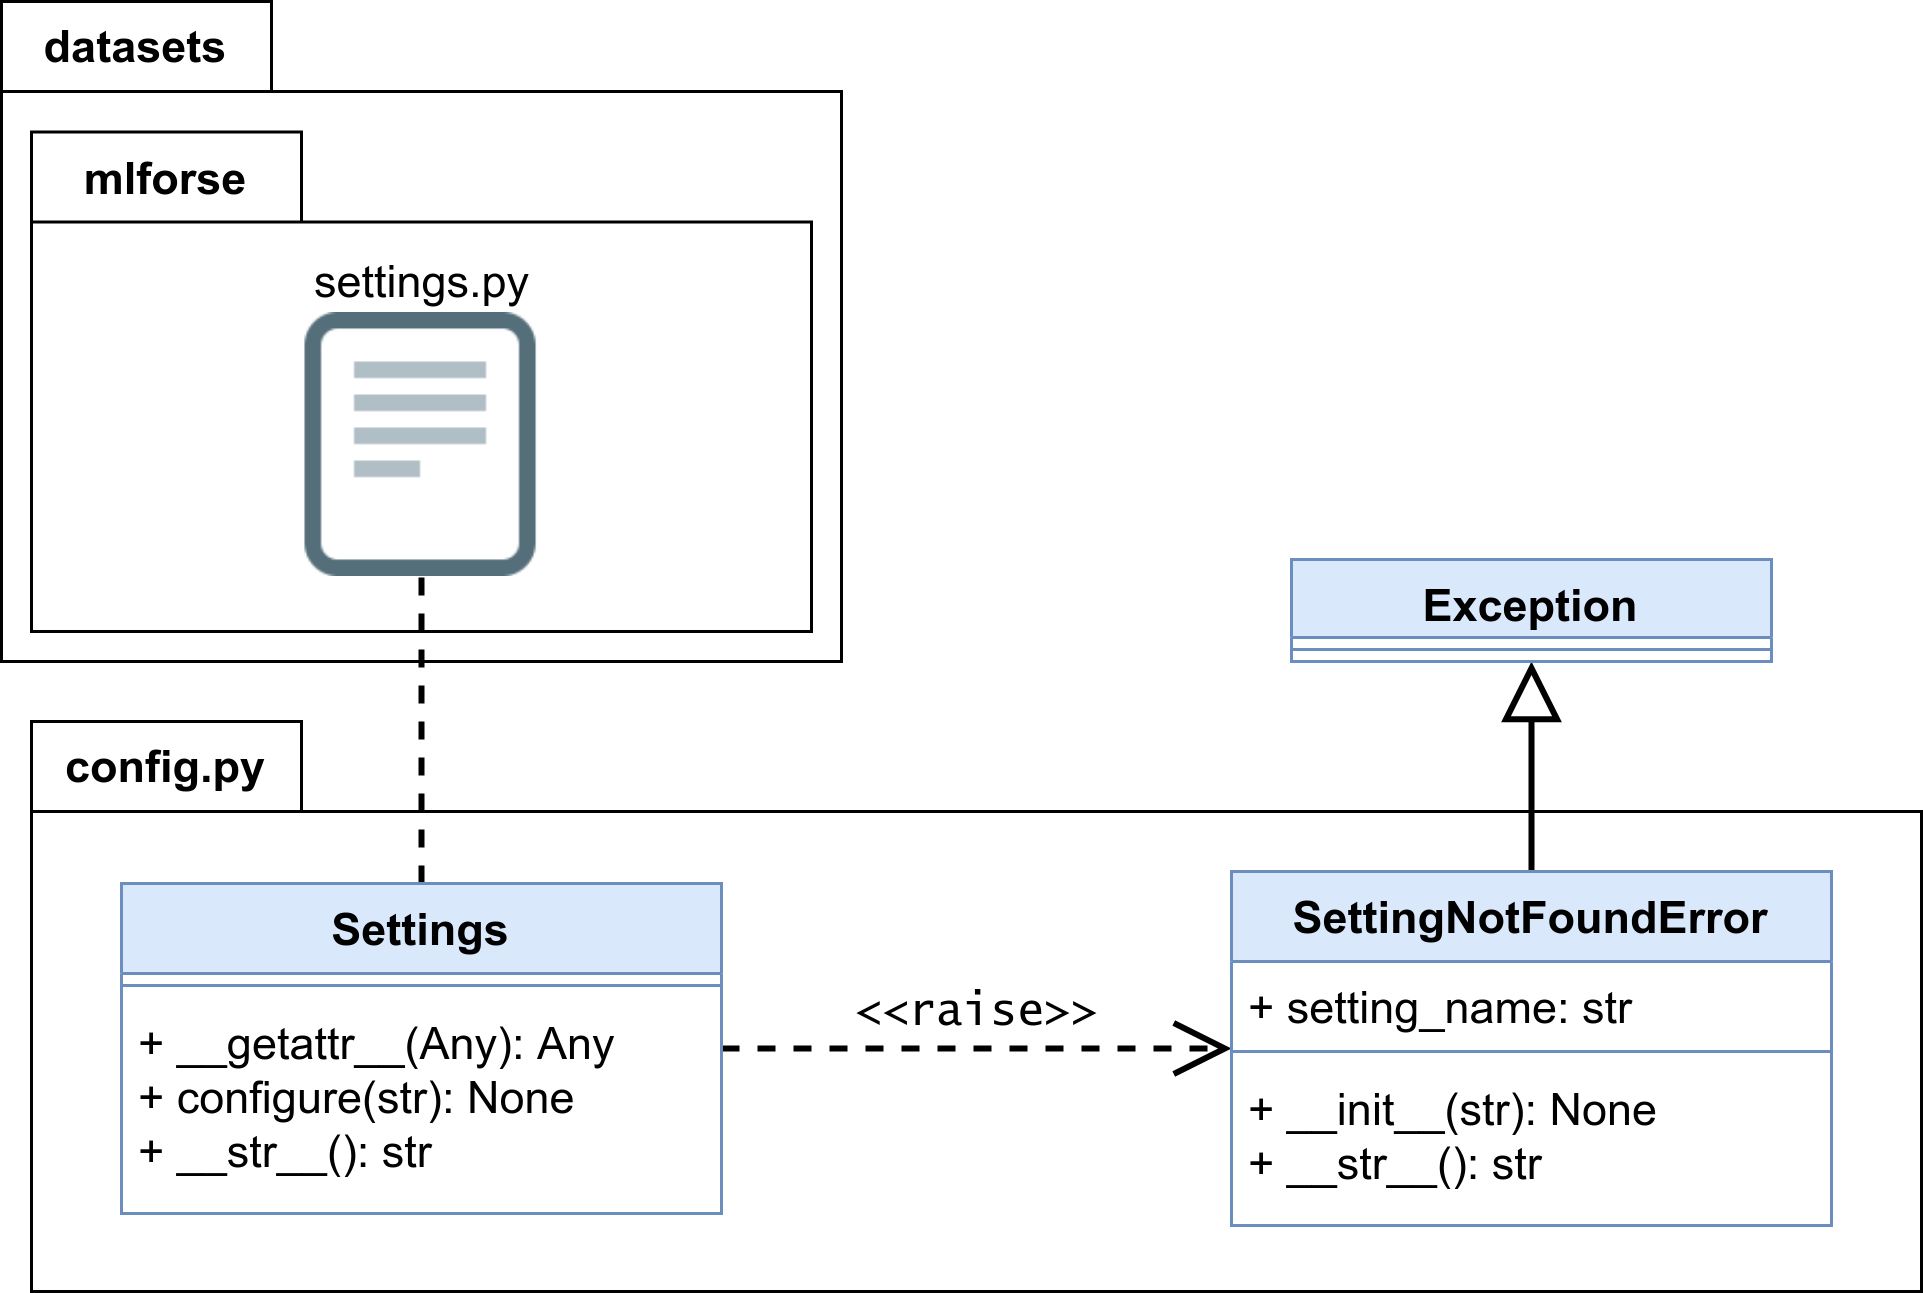

The diagram above was exported from draw.io. Its source (the exported page's mxGraphModel, read from the mxfile embedded in the PNG):
<mxGraphModel dx="1532" dy="798" grid="1" gridSize="10" guides="1" tooltips="1" connect="1" arrows="1" fold="1" page="1" pageScale="1" pageWidth="1169" pageHeight="827" math="0" shadow="0">
  <root>
    <mxCell id="0" />
    <mxCell id="1" parent="0" />
    <mxCell id="ipnIVQwCZ5yPYd3EBHOV-36" value="" style="shape=folder;fontStyle=1;spacingTop=10;tabWidth=90;tabHeight=30;tabPosition=left;html=1;fontSize=15;" vertex="1" parent="1">
      <mxGeometry x="90" y="20" width="280" height="220" as="geometry" />
    </mxCell>
    <mxCell id="ipnIVQwCZ5yPYd3EBHOV-38" value="" style="shape=folder;fontStyle=1;spacingTop=10;tabWidth=90;tabHeight=30;tabPosition=left;html=1;fontSize=15;" vertex="1" parent="1">
      <mxGeometry x="100" y="63.5" width="260" height="166.5" as="geometry" />
    </mxCell>
    <mxCell id="ipnIVQwCZ5yPYd3EBHOV-24" value="" style="shape=folder;fontStyle=1;spacingTop=10;tabWidth=90;tabHeight=30;tabPosition=left;html=1;fontSize=15;" vertex="1" parent="1">
      <mxGeometry x="100" y="260" width="630" height="190" as="geometry" />
    </mxCell>
    <mxCell id="ipnIVQwCZ5yPYd3EBHOV-18" style="edgeStyle=orthogonalEdgeStyle;rounded=0;orthogonalLoop=1;jettySize=auto;html=1;exitX=0.5;exitY=0;exitDx=0;exitDy=0;entryX=0.5;entryY=1;entryDx=0;entryDy=0;endArrow=block;endFill=0;endSize=15;startSize=15;jumpStyle=sharp;jumpSize=15;strokeWidth=2;" edge="1" parent="1" source="ipnIVQwCZ5yPYd3EBHOV-1" target="ipnIVQwCZ5yPYd3EBHOV-10">
      <mxGeometry relative="1" as="geometry" />
    </mxCell>
    <mxCell id="ipnIVQwCZ5yPYd3EBHOV-31" style="edgeStyle=orthogonalEdgeStyle;rounded=0;jumpStyle=sharp;jumpSize=15;orthogonalLoop=1;jettySize=auto;html=1;startSize=15;endArrow=open;endFill=0;endSize=15;fontSize=15;exitX=1;exitY=0.5;exitDx=0;exitDy=0;dashed=1;strokeWidth=2;" edge="1" parent="1" source="ipnIVQwCZ5yPYd3EBHOV-27" target="ipnIVQwCZ5yPYd3EBHOV-1">
      <mxGeometry relative="1" as="geometry" />
    </mxCell>
    <mxCell id="ipnIVQwCZ5yPYd3EBHOV-32" value="&amp;lt;&amp;lt;raise&amp;gt;&amp;gt;" style="edgeLabel;html=1;align=center;verticalAlign=middle;resizable=0;points=[];fontSize=15;fontFamily=Lucida Console;" vertex="1" connectable="0" parent="ipnIVQwCZ5yPYd3EBHOV-31">
      <mxGeometry x="-0.25" y="-3" relative="1" as="geometry">
        <mxPoint x="21" y="-16" as="offset" />
      </mxGeometry>
    </mxCell>
    <mxCell id="ipnIVQwCZ5yPYd3EBHOV-1" value="SettingNotFoundError" style="swimlane;fontStyle=1;align=center;verticalAlign=top;childLayout=stackLayout;horizontal=1;startSize=30;horizontalStack=0;resizeParent=1;resizeParentMax=0;resizeLast=0;collapsible=1;marginBottom=0;fillColor=#dae8fc;strokeColor=#6c8ebf;fontSize=15;" vertex="1" parent="1">
      <mxGeometry x="500" y="310" width="200" height="118" as="geometry" />
    </mxCell>
    <mxCell id="ipnIVQwCZ5yPYd3EBHOV-2" value="+ setting_name: str" style="text;align=left;verticalAlign=top;spacingLeft=4;spacingRight=4;overflow=hidden;rotatable=0;points=[[0,0.5],[1,0.5]];portConstraint=eastwest;fontSize=15;" vertex="1" parent="ipnIVQwCZ5yPYd3EBHOV-1">
      <mxGeometry y="30" width="200" height="26" as="geometry" />
    </mxCell>
    <mxCell id="ipnIVQwCZ5yPYd3EBHOV-3" value="" style="line;strokeWidth=1;fillColor=#dae8fc;align=left;verticalAlign=middle;spacingTop=-1;spacingLeft=3;spacingRight=3;rotatable=0;labelPosition=right;points=[];portConstraint=eastwest;strokeColor=#6c8ebf;" vertex="1" parent="ipnIVQwCZ5yPYd3EBHOV-1">
      <mxGeometry y="56" width="200" height="8" as="geometry" />
    </mxCell>
    <mxCell id="ipnIVQwCZ5yPYd3EBHOV-4" value="+ __init__(str): None&#10;+ __str__(): str&#10;" style="text;strokeColor=none;fillColor=none;align=left;verticalAlign=top;spacingLeft=4;spacingRight=4;overflow=hidden;rotatable=0;points=[[0,0.5],[1,0.5]];portConstraint=eastwest;spacing=2;fontSize=15;" vertex="1" parent="ipnIVQwCZ5yPYd3EBHOV-1">
      <mxGeometry y="64" width="200" height="54" as="geometry" />
    </mxCell>
    <mxCell id="ipnIVQwCZ5yPYd3EBHOV-10" value="Exception" style="swimlane;fontStyle=1;align=center;verticalAlign=top;childLayout=stackLayout;horizontal=1;startSize=26;horizontalStack=0;resizeParent=1;resizeParentMax=0;resizeLast=0;collapsible=1;marginBottom=0;fillColor=#dae8fc;strokeColor=#6c8ebf;fontSize=15;" vertex="1" parent="1">
      <mxGeometry x="520" y="206" width="160" height="34" as="geometry" />
    </mxCell>
    <mxCell id="ipnIVQwCZ5yPYd3EBHOV-12" value="" style="line;strokeWidth=1;fillColor=#dae8fc;align=left;verticalAlign=middle;spacingTop=-1;spacingLeft=3;spacingRight=3;rotatable=0;labelPosition=right;points=[];portConstraint=eastwest;strokeColor=#6c8ebf;" vertex="1" parent="ipnIVQwCZ5yPYd3EBHOV-10">
      <mxGeometry y="26" width="160" height="8" as="geometry" />
    </mxCell>
    <mxCell id="ipnIVQwCZ5yPYd3EBHOV-25" value="config.py" style="text;html=1;strokeColor=none;fillColor=none;align=center;verticalAlign=middle;whiteSpace=wrap;rounded=0;fontSize=15;fontStyle=1" vertex="1" parent="1">
      <mxGeometry x="100" y="260" width="90" height="30" as="geometry" />
    </mxCell>
    <mxCell id="ipnIVQwCZ5yPYd3EBHOV-40" style="edgeStyle=orthogonalEdgeStyle;rounded=0;jumpStyle=sharp;jumpSize=15;orthogonalLoop=1;jettySize=auto;html=1;exitX=0.5;exitY=0;exitDx=0;exitDy=0;entryX=0.5;entryY=1;entryDx=0;entryDy=0;startSize=15;endArrow=none;endFill=0;endSize=15;fontFamily=Lucida Console;fontSize=15;strokeWidth=2;dashed=1;" edge="1" parent="1" source="ipnIVQwCZ5yPYd3EBHOV-27" target="ipnIVQwCZ5yPYd3EBHOV-46">
      <mxGeometry relative="1" as="geometry" />
    </mxCell>
    <mxCell id="ipnIVQwCZ5yPYd3EBHOV-27" value="Settings" style="swimlane;fontStyle=1;align=center;verticalAlign=top;childLayout=stackLayout;horizontal=1;startSize=30;horizontalStack=0;resizeParent=1;resizeParentMax=0;resizeLast=0;collapsible=1;marginBottom=0;fillColor=#dae8fc;strokeColor=#6c8ebf;fontSize=15;" vertex="1" parent="1">
      <mxGeometry x="130" y="314" width="200" height="110" as="geometry" />
    </mxCell>
    <mxCell id="ipnIVQwCZ5yPYd3EBHOV-29" value="" style="line;strokeWidth=1;fillColor=#dae8fc;align=left;verticalAlign=middle;spacingTop=-1;spacingLeft=3;spacingRight=3;rotatable=0;labelPosition=right;points=[];portConstraint=eastwest;strokeColor=#6c8ebf;" vertex="1" parent="ipnIVQwCZ5yPYd3EBHOV-27">
      <mxGeometry y="30" width="200" height="8" as="geometry" />
    </mxCell>
    <mxCell id="ipnIVQwCZ5yPYd3EBHOV-30" value="+ __getattr__(Any): Any&#10;+ configure(str): None&#10;+ __str__(): str&#10;" style="text;strokeColor=none;fillColor=none;align=left;verticalAlign=top;spacingLeft=4;spacingRight=4;overflow=hidden;rotatable=0;points=[[0,0.5],[1,0.5]];portConstraint=eastwest;spacing=2;fontSize=15;" vertex="1" parent="ipnIVQwCZ5yPYd3EBHOV-27">
      <mxGeometry y="38" width="200" height="72" as="geometry" />
    </mxCell>
    <mxCell id="ipnIVQwCZ5yPYd3EBHOV-37" value="datasets" style="text;html=1;strokeColor=none;fillColor=none;align=center;verticalAlign=middle;whiteSpace=wrap;rounded=0;fontSize=15;fontStyle=1" vertex="1" parent="1">
      <mxGeometry x="90" y="20" width="90" height="30" as="geometry" />
    </mxCell>
    <mxCell id="ipnIVQwCZ5yPYd3EBHOV-39" value="mlforse" style="text;html=1;strokeColor=none;fillColor=none;align=center;verticalAlign=middle;whiteSpace=wrap;rounded=0;fontSize=15;fontStyle=1" vertex="1" parent="1">
      <mxGeometry x="100" y="63.5" width="90" height="30" as="geometry" />
    </mxCell>
    <mxCell id="ipnIVQwCZ5yPYd3EBHOV-46" value="" style="shape=image;html=1;verticalAlign=top;verticalLabelPosition=bottom;labelBackgroundColor=#ffffff;imageAspect=0;aspect=fixed;image=https://cdn2.iconfinder.com/data/icons/bitsies/128/Document-128.png;fontFamily=Times New Roman;fontSize=20;flipV=0;" vertex="1" parent="1">
      <mxGeometry x="186" y="124" width="88" height="88" as="geometry" />
    </mxCell>
    <mxCell id="ipnIVQwCZ5yPYd3EBHOV-48" value="&lt;font face=&quot;Helvetica&quot;&gt;settings.py&lt;/font&gt;" style="text;html=1;align=center;verticalAlign=middle;resizable=0;points=[];autosize=1;fontSize=15;fontFamily=Lucida Console;" vertex="1" parent="1">
      <mxGeometry x="185" y="104" width="90" height="20" as="geometry" />
    </mxCell>
  </root>
</mxGraphModel>